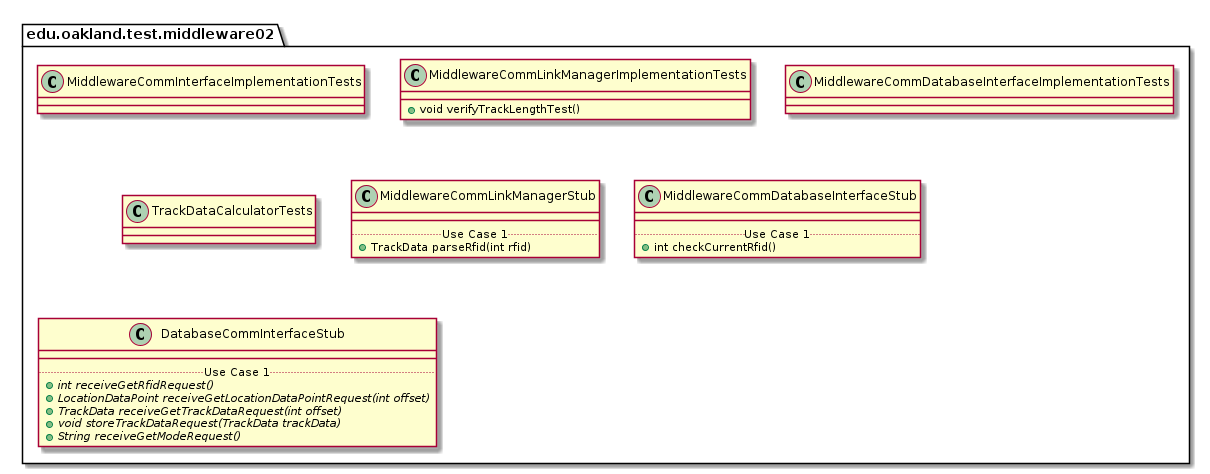

The diagram above was rendered by PlantUML. Its source (embedded in the PNG):
@startuml Middleware02TestPackage

package edu.oakland.test.middleware02 {
    
}


package edu.oakland.test.middleware02 {
    class MiddlewareCommInterfaceImplementationTests {

    }
}


package edu.oakland.test.middleware02 {
    class MiddlewareCommLinkManagerImplementationTests {
      + void verifyTrackLengthTest()
    }
}


package edu.oakland.test.middleware02 {
    class MiddlewareCommDatabaseInterfaceImplementationTests {

    }
}


package edu.oakland.test.middleware02 {
    class TrackDataCalculatorTests {

    }
}


package edu.oakland.test.middleware02 {
    class MiddlewareCommLinkManagerStub {
        __
        .. Use Case 1 ..
        + TrackData parseRfid(int rfid)
    }
}


package edu.oakland.test.middleware02 {
    class MiddlewareCommDatabaseInterfaceStub {
        __
        .. Use Case 1 ..
        + int checkCurrentRfid()
    }
}


package edu.oakland.test.middleware02 {
    class DatabaseCommInterfaceStub {
        __
        .. Use Case 1 ..
        {abstract} + int receiveGetRfidRequest()
        {abstract} + LocationDataPoint receiveGetLocationDataPointRequest(int offset)
        {abstract} + TrackData receiveGetTrackDataRequest(int offset)
        {abstract} + void storeTrackDataRequest(TrackData trackData)
        {abstract} + String receiveGetModeRequest()
    }
}


@enduml